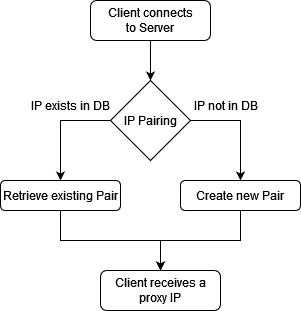

The diagram above was exported from draw.io. Its source (the exported page's mxGraphModel, read from the mxfile embedded in the PNG):
<mxGraphModel dx="1434" dy="754" grid="1" gridSize="10" guides="1" tooltips="1" connect="1" arrows="1" fold="1" page="1" pageScale="1" pageWidth="1100" pageHeight="850" background="none" math="0" shadow="0">
  <root>
    <mxCell id="0" />
    <mxCell id="1" parent="0" />
    <mxCell id="vtCQq3Uf3ujSz4hICioa-6" style="edgeStyle=orthogonalEdgeStyle;rounded=0;orthogonalLoop=1;jettySize=auto;html=1;entryX=0.5;entryY=0;entryDx=0;entryDy=0;" parent="1" source="vtCQq3Uf3ujSz4hICioa-2" target="vtCQq3Uf3ujSz4hICioa-5" edge="1">
      <mxGeometry relative="1" as="geometry" />
    </mxCell>
    <mxCell id="vtCQq3Uf3ujSz4hICioa-2" value="&lt;div&gt;Client connects&lt;/div&gt;&lt;div&gt;to Server&lt;br&gt;&lt;/div&gt;" style="rounded=1;whiteSpace=wrap;html=1;" parent="1" vertex="1">
      <mxGeometry x="320" y="80" width="120" height="40" as="geometry" />
    </mxCell>
    <mxCell id="vtCQq3Uf3ujSz4hICioa-9" style="edgeStyle=orthogonalEdgeStyle;rounded=0;orthogonalLoop=1;jettySize=auto;html=1;entryX=0.5;entryY=0;entryDx=0;entryDy=0;exitX=0;exitY=0.5;exitDx=0;exitDy=0;" parent="1" source="vtCQq3Uf3ujSz4hICioa-5" target="vtCQq3Uf3ujSz4hICioa-8" edge="1">
      <mxGeometry relative="1" as="geometry" />
    </mxCell>
    <mxCell id="vtCQq3Uf3ujSz4hICioa-10" style="edgeStyle=orthogonalEdgeStyle;rounded=0;orthogonalLoop=1;jettySize=auto;html=1;entryX=0.5;entryY=0;entryDx=0;entryDy=0;exitX=1;exitY=0.5;exitDx=0;exitDy=0;" parent="1" source="vtCQq3Uf3ujSz4hICioa-5" target="vtCQq3Uf3ujSz4hICioa-7" edge="1">
      <mxGeometry relative="1" as="geometry" />
    </mxCell>
    <mxCell id="vtCQq3Uf3ujSz4hICioa-5" value="IP Pairing" style="rhombus;whiteSpace=wrap;html=1;" parent="1" vertex="1">
      <mxGeometry x="340" y="160" width="80" height="80" as="geometry" />
    </mxCell>
    <mxCell id="vtCQq3Uf3ujSz4hICioa-16" style="edgeStyle=orthogonalEdgeStyle;rounded=0;orthogonalLoop=1;jettySize=auto;html=1;" parent="1" source="vtCQq3Uf3ujSz4hICioa-7" target="vtCQq3Uf3ujSz4hICioa-14" edge="1">
      <mxGeometry relative="1" as="geometry" />
    </mxCell>
    <mxCell id="vtCQq3Uf3ujSz4hICioa-7" value="Create new Pair" style="rounded=1;whiteSpace=wrap;html=1;" parent="1" vertex="1">
      <mxGeometry x="410" y="260" width="120" height="30" as="geometry" />
    </mxCell>
    <mxCell id="vtCQq3Uf3ujSz4hICioa-15" style="edgeStyle=orthogonalEdgeStyle;rounded=0;orthogonalLoop=1;jettySize=auto;html=1;" parent="1" source="vtCQq3Uf3ujSz4hICioa-8" target="vtCQq3Uf3ujSz4hICioa-14" edge="1">
      <mxGeometry relative="1" as="geometry" />
    </mxCell>
    <mxCell id="vtCQq3Uf3ujSz4hICioa-8" value="Retrieve existing Pair" style="rounded=1;whiteSpace=wrap;html=1;" parent="1" vertex="1">
      <mxGeometry x="230" y="260" width="120" height="30" as="geometry" />
    </mxCell>
    <mxCell id="vtCQq3Uf3ujSz4hICioa-11" value="IP exists in DB" style="text;html=1;align=center;verticalAlign=middle;resizable=0;points=[];autosize=1;strokeColor=none;fillColor=none;" parent="1" vertex="1">
      <mxGeometry x="250" y="170" width="100" height="30" as="geometry" />
    </mxCell>
    <mxCell id="vtCQq3Uf3ujSz4hICioa-13" value="IP not in DB" style="text;html=1;align=center;verticalAlign=middle;resizable=0;points=[];autosize=1;strokeColor=none;fillColor=none;" parent="1" vertex="1">
      <mxGeometry x="410" y="170" width="90" height="30" as="geometry" />
    </mxCell>
    <mxCell id="vtCQq3Uf3ujSz4hICioa-14" value="Client receives a proxy IP" style="rounded=1;whiteSpace=wrap;html=1;" parent="1" vertex="1">
      <mxGeometry x="330" y="350" width="120" height="40" as="geometry" />
    </mxCell>
  </root>
</mxGraphModel>